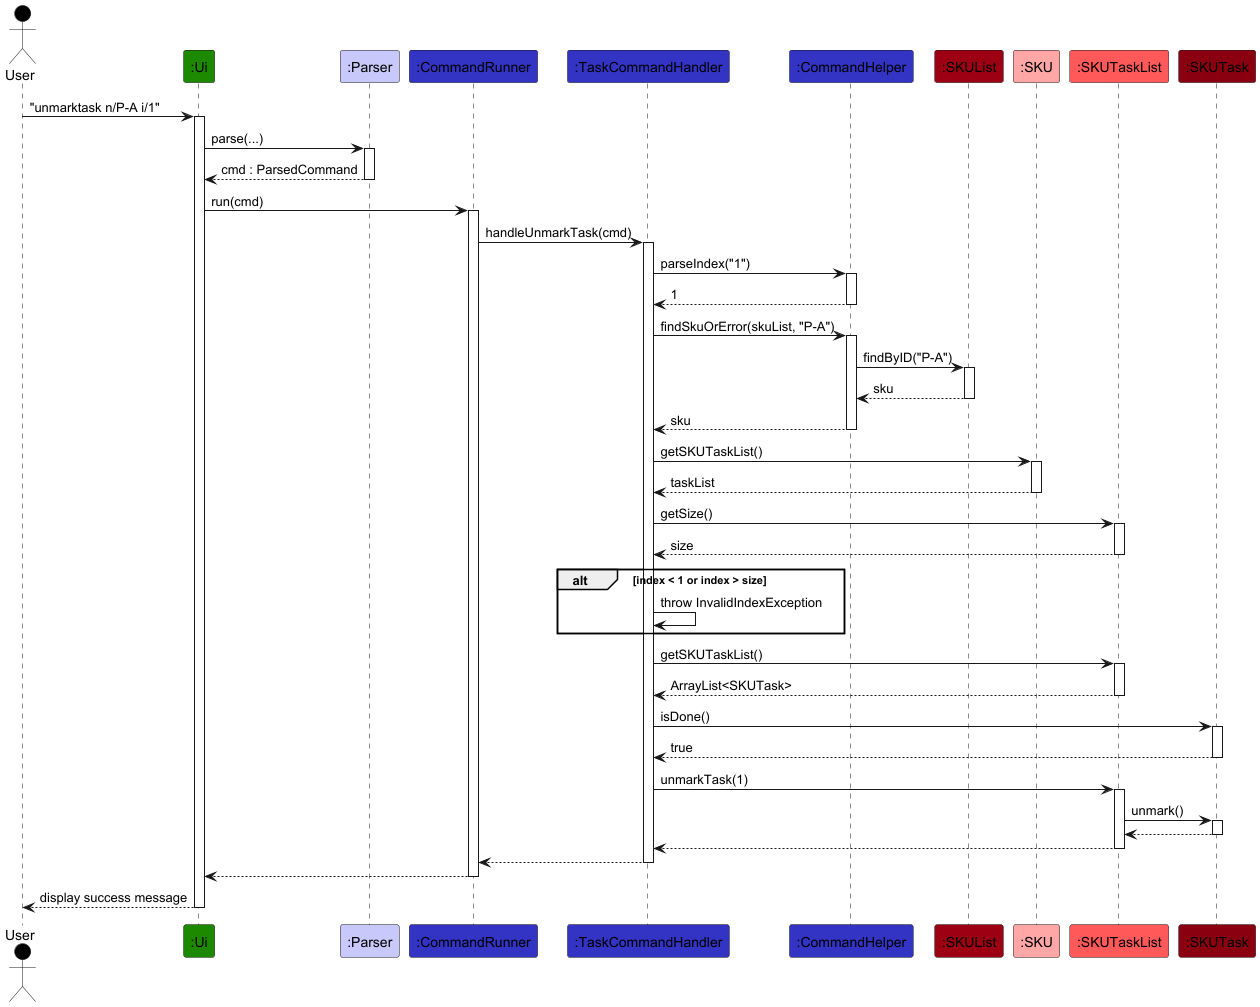

The diagram above was rendered by PlantUML. Its source (embedded in the PNG):
@startuml
!include ../style.puml

Actor User as user USER_COLOR
Participant ":Ui" as ui UI_COLOR
Participant ":Parser" as parser LOGIC_COLOR_T1
Participant ":CommandRunner" as runner LOGIC_COLOR
Participant ":TaskCommandHandler" as handler LOGIC_COLOR
Participant ":CommandHelper" as helper LOGIC_COLOR
Participant ":SKUList" as skuList MODEL_COLOR
Participant ":SKU" as sku MODEL_COLOR_T1
Participant ":SKUTaskList" as taskList MODEL_COLOR_T2
Participant ":SKUTask" as task MODEL_COLOR_T3

user -> ui ++ : "unmarktask n/P-A i/1"
ui -> parser ++ : parse(...)
return cmd : ParsedCommand

ui -> runner ++ : run(cmd)
runner -> handler ++ : handleUnmarkTask(cmd)

handler -> helper ++ : parseIndex("1")
return 1

handler -> helper ++ : findSkuOrError(skuList, "P-A")
helper -> skuList ++ : findByID("P-A")
return sku
return sku

handler -> sku ++ : getSKUTaskList()
return taskList

handler -> taskList ++ : getSize()
return size

alt index < 1 or index > size
    handler -> handler : throw InvalidIndexException
end

handler -> taskList ++ : getSKUTaskList()
return ArrayList<SKUTask>

handler -> task ++ : isDone()
return true

handler -> taskList ++ : unmarkTask(1)
taskList -> task ++ : unmark()
return
return

return
return
return display success message
@enduml